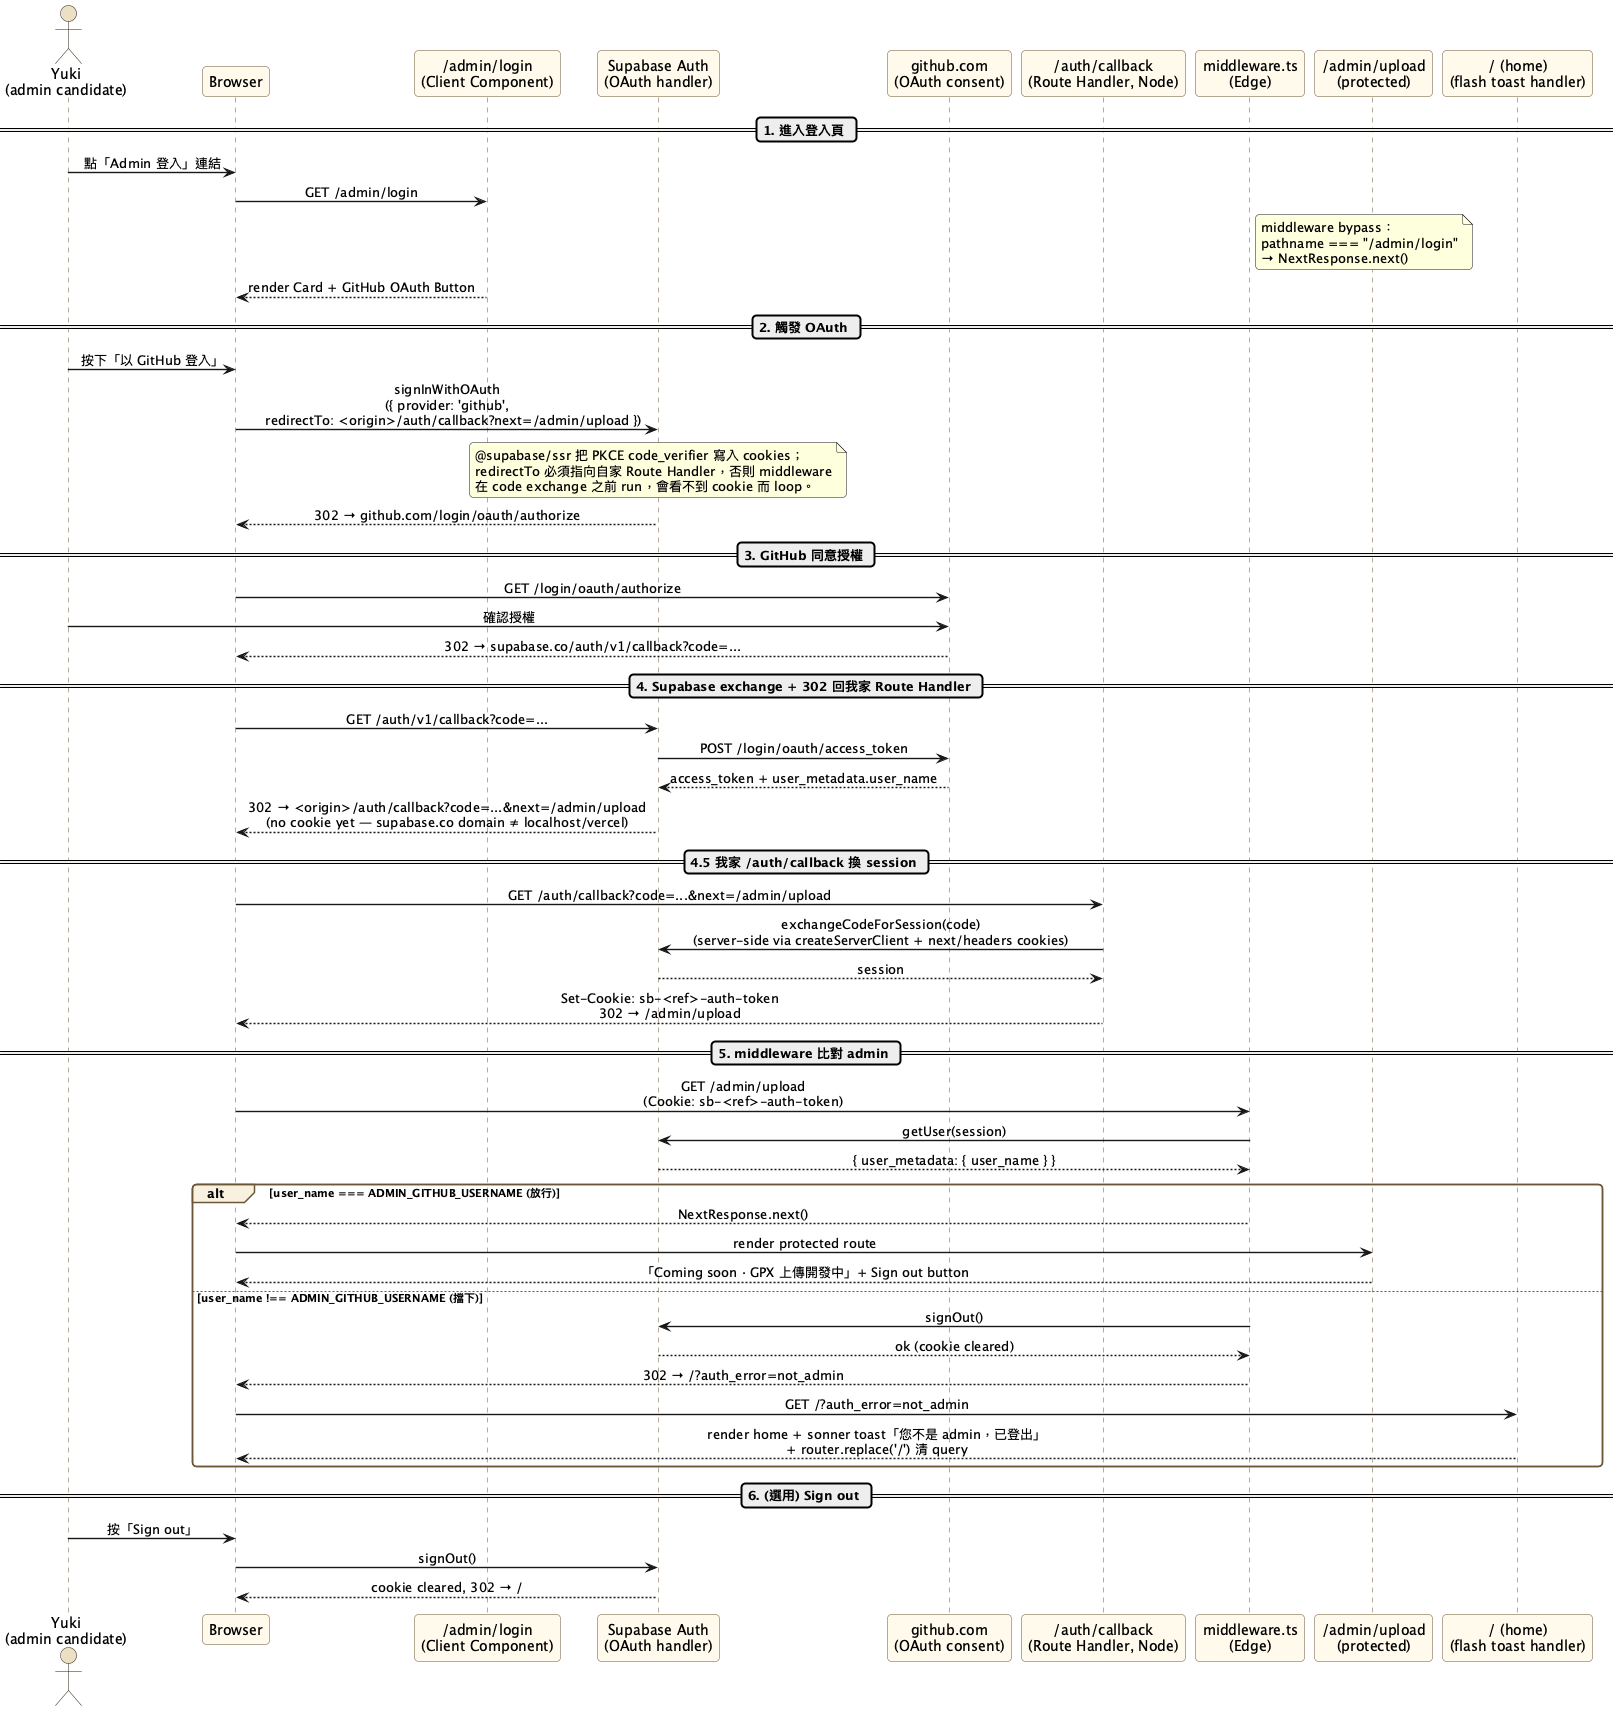

The diagram above was rendered by PlantUML. Its source (embedded in the PNG):
@startuml 01-sequence-admin-oauth-flow
' wave-c-supabase-rls-auth — Admin OAuth Flow (Sequence Diagram)
' Source of truth: openspec/changes/wave-c-supabase-rls-auth/design.md §4

skinparam shadowing false
skinparam roundCorner 8
skinparam defaultFontName "Sans-Serif"
skinparam sequenceMessageAlign center
skinparam sequenceArrowThickness 1.4

skinparam sequence {
  ParticipantBackgroundColor #FFFAEC
  ParticipantBorderColor     #6B5638
  ActorBackgroundColor       #ECE0C4
  ActorBorderColor           #2A1F12
  LifeLineBackgroundColor    #D9C9A4
  LifeLineBorderColor        #6B5638
  GroupBackgroundColor       #F8F1E0
  GroupBorderColor           #6B5638
}

actor "Yuki\n(admin candidate)" as user
participant "Browser" as browser
participant "/admin/login\n(Client Component)" as loginPage
participant "Supabase Auth\n(OAuth handler)" as supaAuth
participant "github.com\n(OAuth consent)" as github
participant "/auth/callback\n(Route Handler, Node)" as cb
participant "middleware.ts\n(Edge)" as mw
participant "/admin/upload\n(protected)" as uploadPage
participant "/ (home)\n(flash toast handler)" as home

== 1. 進入登入頁 ==
user -> browser: 點「Admin 登入」連結
browser -> loginPage: GET /admin/login
note right of mw
  middleware bypass：
  pathname === "/admin/login"
  → NextResponse.next()
end note
loginPage --> browser: render Card + GitHub OAuth Button

== 2. 觸發 OAuth ==
user -> browser: 按下「以 GitHub 登入」
browser -> supaAuth: signInWithOAuth\n({ provider: 'github',\n   redirectTo: <origin>/auth/callback?next=/admin/upload })
note over supaAuth
  @supabase/ssr 把 PKCE code_verifier 寫入 cookies；
  redirectTo 必須指向自家 Route Handler，否則 middleware
  在 code exchange 之前 run，會看不到 cookie 而 loop。
end note
supaAuth --> browser: 302 → github.com/login/oauth/authorize

== 3. GitHub 同意授權 ==
browser -> github: GET /login/oauth/authorize
user -> github: 確認授權
github --> browser: 302 → supabase.co/auth/v1/callback?code=...

== 4. Supabase exchange + 302 回我家 Route Handler ==
browser -> supaAuth: GET /auth/v1/callback?code=...
supaAuth -> github: POST /login/oauth/access_token
github --> supaAuth: access_token + user_metadata.user_name
supaAuth --> browser: 302 → <origin>/auth/callback?code=...&next=/admin/upload\n(no cookie yet — supabase.co domain ≠ localhost/vercel)

== 4.5 我家 /auth/callback 換 session ==
browser -> cb: GET /auth/callback?code=...&next=/admin/upload
cb -> supaAuth: exchangeCodeForSession(code)\n(server-side via createServerClient + next/headers cookies)
supaAuth --> cb: session
cb --> browser: Set-Cookie: sb-<ref>-auth-token\n302 → /admin/upload

== 5. middleware 比對 admin ==
browser -> mw: GET /admin/upload\n(Cookie: sb-<ref>-auth-token)
mw -> supaAuth: getUser(session)
supaAuth --> mw: { user_metadata: { user_name } }

alt user_name === ADMIN_GITHUB_USERNAME (放行)
  mw --> browser: NextResponse.next()
  browser -> uploadPage: render protected route
  uploadPage --> browser: 「Coming soon · GPX 上傳開發中」+ Sign out button

else user_name !== ADMIN_GITHUB_USERNAME (擋下)
  mw -> supaAuth: signOut()
  supaAuth --> mw: ok (cookie cleared)
  mw --> browser: 302 → /?auth_error=not_admin
  browser -> home: GET /?auth_error=not_admin
  home --> browser: render home + sonner toast「您不是 admin，已登出」\n+ router.replace('/') 清 query
end

== 6. (選用) Sign out ==
user -> browser: 按「Sign out」
browser -> supaAuth: signOut()
supaAuth --> browser: cookie cleared, 302 → /

@enduml